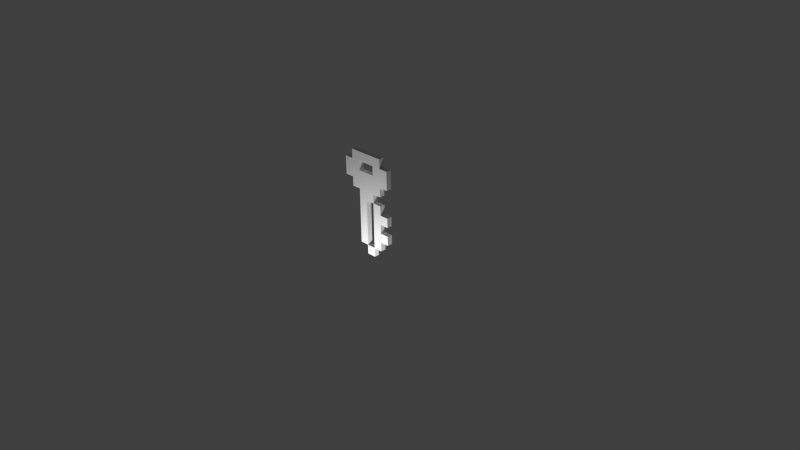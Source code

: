 # Source: llave.blend  (saved by Blender 2.76.0; exported with 4.5.12 LTS)
import bpy
from mathutils import Matrix  # noqa: F401  (used for matrix-valued properties, if any)

bpy.ops.wm.read_factory_settings(use_empty=True)
scene = bpy.context.scene
scene.name = 'Scene'

# ---- collections
col_collection_1 = bpy.data.collections.new('Collection 1'); scene.collection.children.link(col_collection_1)

# ---- materials (node trees are filled in below, after node groups)
mat_materialllave = bpy.data.materials.new('MaterialLlave')
mat_materialllave.alpha_threshold = 0.0
mat_materialllave.use_transparent_shadow = False
mat_materialllave.roughness = 0.5
mat_materialllave.line_color = (0.0, 0.0, 0.0, 1.0)

# ---- material node trees

# ---- world
world_world = bpy.data.worlds.new('World'); scene.world = world_world
world_world.color = (0.05088, 0.05088, 0.05088)
world_world.use_sun_shadow = False
world_world.sun_shadow_jitter_overblur = 0.0
world_world.cycles.sampling_method = 'MANUAL'
world_world.cycles.sample_map_resolution = 256

# ---- cameras
cam_camera = bpy.data.cameras.new('Camera')
cam_camera.clip_end = 100.0
cam_camera.lens = 35.0
cam_camera.sensor_width = 32.0
cam_camera.sensor_height = 18.0
cam_camera.ortho_scale = 7.314
cam_camera.dof.focus_distance = 0.0
cam_camera.dof.aperture_fstop = 128.0

# ---- lights
light_lamp = bpy.data.lights.new('Lamp', 'POINT')
light_lamp.transmission_factor = 0.0
light_lamp.cutoff_distance = 30.0
light_lamp.energy = 100.0
light_lamp.shadow_buffer_clip_start = 1.001
light_lamp.shadow_soft_size = 0.1
light_lamp.shadow_maximum_resolution = 0.006
light_lamp.use_absolute_resolution = True
light_lamp.cycles.use_multiple_importance_sampling = False

# ---- meshes
me_llave = bpy.data.meshes.new('Llave')
me_llave.from_pydata([(0.3125, 0.036, 0.375), (-0.1875, 0.036, 1.375), (-0.1875, 0.036, 0.375), (-0.1875, 0.036, 0.875), (0.3125, 0.036, 1.125), (0.0625, 0.036, 1.375), (0.3125, 0.036, 0.625), (0.0625, 0.036, 0.375), (-0.1875, 0.036, 0.125), (-0.1875, 0.036, 1.125), (-0.1875, 0.036, 0.625), (0.0625, 0.036, 0.875), (0.0625, 0.036, 0.625), (-0.4375, 0.036, 1.125), (0.0625, 0.036, 0.125), (0.0625, 0.036, 1.125), (0.3125, 0.036, 1.25), (0.3125, 0.036, 0.25), (-0.0625, 0.036, 1.375), (-0.0625, 0.036, 0.375), (-0.1875, 0.036, 0.25), (-0.1875, 0.036, 1.25), (-0.1875, 0.036, 0.75), (-0.0625, 0.036, 0.875), (-0.3125, 0.036, 1.375), (0.3125, 0.036, 1.0), (0.1875, 0.036, 1.375), (0.3125, 0.036, 0.5), (0.1875, 0.036, 0.375), (-0.1875, 0.036, 1.0), (-0.1875, 0.036, 0.5), (-0.3125, 0.036, 0.875), (0.1875, 0.036, 0.875), (0.0625, 0.036, 0.75), (0.0625, 0.036, 0.5), (-0.0625, 0.036, 0.625), (0.1875, 0.036, 0.625), (-0.4375, 0.036, 1.25), (-0.4375, 0.036, 1.0), (-0.3125, 0.036, 1.125), (0.0625, 0.036, 0.25), (0.0625, 0.036, 5.066e-07), (-0.0625, 0.036, 0.125), (0.1875, 0.036, 0.125), (0.0625, 0.036, 1.25), (0.0625, 0.036, 1.0), (-0.0625, 0.036, 1.125), (0.1875, 0.036, 1.125), (0.1875, 0.036, 1.0), (-0.0625, 0.036, 1.0), (-0.0625, 0.036, 1.25), (-0.0625, 0.036, 5.066e-07), (-0.0625, 0.036, 0.25), (-0.3125, 0.036, 1.0), (0.1875, 0.036, 0.5), (-0.0625, 0.036, 0.5), (-0.0625, 0.036, 0.75), (0.1875, 0.036, 0.75), (-0.3125, 0.036, 1.25), (0.1875, 0.036, 0.25), (0.1875, 0.036, 1.25), (0.3125, -0.036, 0.25), (0.3125, -0.036, 0.375), (-0.0625, -0.036, 1.375), (-0.1875, -0.036, 1.375), (-0.0625, -0.036, 0.375), (-0.1875, -0.036, 0.375), (-0.1875, -0.036, 0.25), (-0.1875, -0.036, 1.25), (-0.1875, -0.036, 0.75), (-0.1875, -0.036, 0.875), (-0.0625, -0.036, 0.875), (0.3125, -0.036, 1.0), (0.3125, -0.036, 1.125), (0.1875, -0.036, 1.375), (0.0625, -0.036, 1.375), (0.3125, -0.036, 0.5), (0.3125, -0.036, 0.625), (0.1875, -0.036, 0.375), (0.0625, -0.036, 0.375), (-0.1875, -0.036, 1.0), (-0.1875, -0.036, 1.125), (-0.1875, -0.036, 0.5), (-0.1875, -0.036, 0.625), (0.1875, -0.036, 0.875), (0.0625, -0.036, 0.875), (0.0625, -0.036, 0.75), (0.0625, -0.036, 0.5), (0.0625, -0.036, 0.625), (-0.0625, -0.036, 0.625), (0.1875, -0.036, 0.625), (-0.4375, -0.036, 1.0), (-0.4375, -0.036, 1.125), (-0.3125, -0.036, 1.125), (0.0625, -0.036, 0.25), (0.0625, -0.036, 5.121e-07), (0.0625, -0.036, 0.125), (-0.0625, -0.036, 0.125), (-0.1875, -0.036, 0.125), (0.1875, -0.036, 0.125), (0.0625, -0.036, 1.25), (0.0625, -0.036, 1.0), (0.0625, -0.036, 1.125), (-0.0625, -0.036, 1.125), (0.1875, -0.036, 1.125), (0.3125, -0.036, 1.25), (-0.3125, -0.036, 1.375), (-0.3125, -0.036, 0.875), (-0.4375, -0.036, 1.25), (0.1875, -0.036, 1.0), (-0.0625, -0.036, 1.0), (-0.0625, -0.036, 1.25), (-0.0625, -0.036, 5.121e-07), (-0.0625, -0.036, 0.25), (-0.3125, -0.036, 1.0), (0.1875, -0.036, 0.5), (-0.0625, -0.036, 0.5), (-0.0625, -0.036, 0.75), (0.1875, -0.036, 0.75), (-0.3125, -0.036, 1.25), (0.1875, -0.036, 0.25), (0.1875, -0.036, 1.25)], [], [(59, 28, 0, 17), (58, 24, 1, 21), (56, 23, 11, 33), (54, 36, 6, 27), (53, 39, 9, 29), (51, 42, 14, 41), (50, 18, 5, 44), (49, 46, 15, 45), (48, 47, 4, 25), (45, 15, 47, 48), (11, 45, 48, 32), (29, 9, 46, 49), (3, 29, 49, 23), (23, 49, 45, 11), (21, 1, 18, 50), (20, 2, 19, 52), (8, 20, 52, 42), (38, 13, 39, 53), (31, 53, 29, 3), (34, 12, 36, 54), (7, 34, 54, 28), (30, 10, 35, 55), (2, 30, 55, 19), (22, 3, 23, 56), (10, 22, 56, 35), (12, 33, 57, 36), (13, 37, 58, 39), (39, 58, 21, 9), (40, 7, 28, 59), (14, 40, 59, 43), (44, 5, 26, 60), (15, 44, 60, 47), (47, 60, 16, 4), (120, 61, 62, 78), (119, 68, 64, 106), (117, 86, 85, 71), (115, 76, 77, 90), (114, 80, 81, 93), (112, 95, 96, 97), (111, 100, 75, 63), (110, 101, 102, 103), (109, 72, 73, 104), (101, 109, 104, 102), (85, 84, 109, 101), (80, 110, 103, 81), (70, 71, 110, 80), (71, 85, 101, 110), (68, 111, 63, 64), (67, 113, 65, 66), (98, 97, 113, 67), (91, 114, 93, 92), (107, 70, 80, 114), (87, 115, 90, 88), (79, 78, 115, 87), (82, 116, 89, 83), (66, 65, 116, 82), (69, 117, 71, 70), (83, 89, 117, 69), (88, 90, 118, 86), (92, 93, 119, 108), (93, 81, 68, 119), (94, 120, 78, 79), (96, 99, 120, 94), (100, 121, 74, 75), (102, 104, 121, 100), (104, 73, 105, 121), (5, 18, 63, 75), (2, 20, 67, 66), (57, 33, 86, 118), (20, 8, 98, 67), (24, 58, 119, 106), (9, 21, 68, 81), (3, 22, 69, 70), (22, 10, 83, 69), (58, 37, 108, 119), (21, 50, 111, 68), (25, 4, 73, 72), (50, 44, 100, 111), (1, 24, 106, 64), (26, 5, 75, 74), (42, 51, 112, 97), (0, 28, 78, 62), (27, 6, 77, 76), (43, 59, 120, 99), (51, 41, 95, 112), (52, 19, 65, 113), (30, 2, 66, 82), (59, 17, 61, 120), (42, 52, 113, 97), (31, 3, 70, 107), (10, 30, 82, 83), (60, 26, 74, 121), (33, 12, 88, 86), (11, 32, 84, 85), (34, 7, 79, 87), (33, 11, 85, 86), (53, 31, 107, 114), (6, 36, 90, 77), (12, 34, 87, 88), (16, 60, 121, 105), (38, 53, 114, 91), (37, 13, 92, 108), (40, 14, 96, 94), (13, 38, 91, 92), (28, 54, 115, 78), (14, 42, 97, 96), (44, 15, 102, 100), (7, 40, 94, 79), (54, 27, 76, 115), (41, 14, 96, 95), (55, 35, 89, 116), (15, 46, 103, 102), (8, 42, 97, 98), (19, 55, 116, 65), (14, 43, 99, 96), (32, 48, 109, 84), (35, 56, 117, 89), (46, 9, 81, 103), (17, 0, 62, 61), (48, 25, 72, 109), (18, 1, 64, 63), (56, 33, 86, 117), (4, 16, 105, 73), (36, 57, 118, 90)])
_uv = me_llave.uv_layers.new(name='UVMap')
_uv.uv.foreach_set('vector', [0.6462, 0.1859, 0.6462, 0.2759, 0.73, 0.2589, 0.7362, 0.1859, 0.2956, 0.9042, 0.2956, 0.9941, 0.3809, 0.9957, 0.3817, 0.9104, 0.474, 0.5497, 0.474, 0.6358, 0.5686, 0.6358, 0.5702, 0.5474, 0.6462, 0.3659, 0.6462, 0.4558, 0.7315, 0.4427, 0.7354, 0.3806, 0.2933, 0.7304, 0.2863, 0.8157, 0.3809, 0.8157, 0.3809, 0.7258, 0.474, 0.005991, 0.474, 0.09596, 0.5686, 0.09596, 0.5686, 0.005991, 0.4748, 0.9104, 0.474, 0.9957, 0.5686, 0.9957, 0.5772, 0.9119, 0.474, 0.7258, 0.474, 0.8157, 0.5764, 0.8173, 0.5686, 0.7258, 0.6462, 0.7258, 0.6462, 0.8157, 0.7362, 0.8157, 0.7385, 0.7397, 0.5686, 0.7258, 0.5764, 0.8173, 0.6462, 0.8157, 0.6462, 0.7258, 0.5686, 0.6358, 0.5686, 0.7258, 0.6462, 0.7258, 0.6462, 0.6358, 0.3809, 0.7258, 0.3809, 0.8157, 0.474, 0.8157, 0.474, 0.7258, 0.3809, 0.6358, 0.3809, 0.7258, 0.474, 0.7258, 0.474, 0.6358, 0.474, 0.6358, 0.474, 0.7258, 0.5686, 0.7258, 0.5686, 0.6358, 0.3817, 0.9104, 0.3809, 0.9957, 0.474, 0.9957, 0.4748, 0.9104, 0.3809, 0.1859, 0.3809, 0.2759, 0.474, 0.2759, 0.474, 0.1859, 0.3809, 0.09596, 0.3809, 0.1859, 0.474, 0.1859, 0.474, 0.09596, 0.1987, 0.7289, 0.1987, 0.8188, 0.2863, 0.8157, 0.2933, 0.7304, 0.2933, 0.6404, 0.2933, 0.7304, 0.3809, 0.7258, 0.3809, 0.6358, 0.5686, 0.3659, 0.5702, 0.4535, 0.6462, 0.4558, 0.6462, 0.3659, 0.5686, 0.2759, 0.5686, 0.3659, 0.6462, 0.3659, 0.6462, 0.2759, 0.3809, 0.3659, 0.3809, 0.4558, 0.474, 0.4558, 0.474, 0.3659, 0.3809, 0.2759, 0.3809, 0.3659, 0.474, 0.3659, 0.474, 0.2759, 0.3809, 0.5458, 0.3809, 0.6358, 0.474, 0.6358, 0.474, 0.5497, 0.3809, 0.4558, 0.3809, 0.5458, 0.474, 0.5497, 0.474, 0.4558, 0.5702, 0.4535, 0.5702, 0.5474, 0.6462, 0.5458, 0.6462, 0.4558, 0.1987, 0.8188, 0.1963, 0.9057, 0.2956, 0.9042, 0.2863, 0.8157, 0.2863, 0.8157, 0.2956, 0.9042, 0.3817, 0.9104, 0.3809, 0.8157, 0.5686, 0.1859, 0.5686, 0.2759, 0.6462, 0.2759, 0.6462, 0.1859, 0.5686, 0.09596, 0.5686, 0.1859, 0.6462, 0.1859, 0.6462, 0.09596, 0.5772, 0.9119, 0.5686, 0.9957, 0.6462, 0.9957, 0.6462, 0.9057, 0.5764, 0.8173, 0.5772, 0.9119, 0.6462, 0.9057, 0.6462, 0.8157, 0.6462, 0.8157, 0.6462, 0.9057, 0.7362, 0.9057, 0.7362, 0.8157, 0.6462, 0.1859, 0.7362, 0.1859, 0.73, 0.2589, 0.6462, 0.2759, 0.2956, 0.9042, 0.3817, 0.9104, 0.3809, 0.9957, 0.2956, 0.9941, 0.474, 0.5497, 0.5702, 0.5474, 0.5686, 0.6358, 0.474, 0.6358, 0.6462, 0.3659, 0.7354, 0.3806, 0.7315, 0.4427, 0.6462, 0.4558, 0.2933, 0.7304, 0.3809, 0.7258, 0.3809, 0.8157, 0.2863, 0.8157, 0.474, 0.005991, 0.5686, 0.005991, 0.5686, 0.09596, 0.474, 0.09596, 0.4748, 0.9104, 0.5772, 0.9119, 0.5686, 0.9957, 0.474, 0.9957, 0.474, 0.7258, 0.5686, 0.7258, 0.5764, 0.8173, 0.474, 0.8157, 0.6462, 0.7258, 0.7385, 0.7397, 0.7362, 0.8157, 0.6462, 0.8157, 0.5686, 0.7258, 0.6462, 0.7258, 0.6462, 0.8157, 0.5764, 0.8173, 0.5686, 0.6358, 0.6462, 0.6358, 0.6462, 0.7258, 0.5686, 0.7258, 0.3809, 0.7258, 0.474, 0.7258, 0.474, 0.8157, 0.3809, 0.8157, 0.3809, 0.6358, 0.474, 0.6358, 0.474, 0.7258, 0.3809, 0.7258, 0.474, 0.6358, 0.5686, 0.6358, 0.5686, 0.7258, 0.474, 0.7258, 0.3817, 0.9104, 0.4748, 0.9104, 0.474, 0.9957, 0.3809, 0.9957, 0.3809, 0.1859, 0.474, 0.1859, 0.474, 0.2759, 0.3809, 0.2759, 0.3809, 0.09596, 0.474, 0.09596, 0.474, 0.1859, 0.3809, 0.1859, 0.1987, 0.7289, 0.2933, 0.7304, 0.2863, 0.8157, 0.1987, 0.8188, 0.2933, 0.6404, 0.3809, 0.6358, 0.3809, 0.7258, 0.2933, 0.7304, 0.5686, 0.3659, 0.6462, 0.3659, 0.6462, 0.4558, 0.5702, 0.4535, 0.5686, 0.2759, 0.6462, 0.2759, 0.6462, 0.3659, 0.5686, 0.3659, 0.3809, 0.3659, 0.474, 0.3659, 0.474, 0.4558, 0.3809, 0.4558, 0.3809, 0.2759, 0.474, 0.2759, 0.474, 0.3659, 0.3809, 0.3659, 0.3809, 0.5458, 0.474, 0.5497, 0.474, 0.6358, 0.3809, 0.6358, 0.3809, 0.4558, 0.474, 0.4558, 0.474, 0.5497, 0.3809, 0.5458, 0.5702, 0.4535, 0.6462, 0.4558, 0.6462, 0.5458, 0.5702, 0.5474, 0.1987, 0.8188, 0.2863, 0.8157, 0.2956, 0.9042, 0.1963, 0.9057, 0.2863, 0.8157, 0.3809, 0.8157, 0.3817, 0.9104, 0.2956, 0.9042, 0.5686, 0.1859, 0.6462, 0.1859, 0.6462, 0.2759, 0.5686, 0.2759, 0.5686, 0.09596, 0.6462, 0.09596, 0.6462, 0.1859, 0.5686, 0.1859, 0.5772, 0.9119, 0.6462, 0.9057, 0.6462, 0.9957, 0.5686, 0.9957, 0.5764, 0.8173, 0.6462, 0.8157, 0.6462, 0.9057, 0.5772, 0.9119, 0.6462, 0.8157, 0.7362, 0.8157, 0.7362, 0.9057, 0.6462, 0.9057, 0.5686, 0.9957, 0.474, 0.9957, 0.474, 0.9957, 0.5686, 0.9957, 0.3809, 0.2759, 0.3809, 0.1859, 0.3809, 0.1859, 0.3809, 0.2759, 0.6462, 0.5458, 0.5702, 0.5474, 0.5702, 0.5474, 0.6462, 0.5458, 0.3809, 0.1859, 0.3809, 0.09596, 0.3809, 0.09596, 0.3809, 0.1859, 0.2956, 0.9941, 0.2956, 0.9042, 0.2956, 0.9042, 0.2956, 0.9941, 0.3809, 0.8157, 0.3817, 0.9104, 0.3817, 0.9104, 0.3809, 0.8157, 0.3809, 0.6358, 0.3809, 0.5458, 0.3809, 0.5458, 0.3809, 0.6358, 0.3809, 0.5458, 0.3809, 0.4558, 0.3809, 0.4558, 0.3809, 0.5458, 0.2956, 0.9042, 0.1963, 0.9057, 0.1963, 0.9057, 0.2956, 0.9042, 0.3817, 0.9104, 0.4748, 0.9104, 0.4748, 0.9104, 0.3817, 0.9104, 0.7385, 0.7397, 0.7362, 0.8157, 0.7362, 0.8157, 0.7385, 0.7397, 0.4748, 0.9104, 0.5772, 0.9119, 0.5772, 0.9119, 0.4748, 0.9104, 0.3809, 0.9957, 0.2956, 0.9941, 0.2956, 0.9941, 0.3809, 0.9957, 0.6462, 0.9957, 0.5686, 0.9957, 0.5686, 0.9957, 0.6462, 0.9957, 0.474, 0.09596, 0.474, 0.005991, 0.474, 0.005991, 0.474, 0.09596, 0.73, 0.2589, 0.6462, 0.2759, 0.6462, 0.2759, 0.73, 0.2589, 0.7354, 0.3806, 0.7315, 0.4427, 0.7315, 0.4427, 0.7354, 0.3806, 0.6462, 0.09596, 0.6462, 0.1859, 0.6462, 0.1859, 0.6462, 0.09596, 0.474, 0.005991, 0.5686, 0.005991, 0.5686, 0.005991, 0.474, 0.005991, 0.474, 0.1859, 0.474, 0.2759, 0.474, 0.2759, 0.474, 0.1859, 0.3809, 0.3659, 0.3809, 0.2759, 0.3809, 0.2759, 0.3809, 0.3659, 0.6462, 0.1859, 0.7362, 0.1859, 0.7362, 0.1859, 0.6462, 0.1859, 0.474, 0.09596, 0.474, 0.1859, 0.474, 0.1859, 0.474, 0.09596, 0.2933, 0.6404, 0.3809, 0.6358, 0.3809, 0.6358, 0.2933, 0.6404, 0.3809, 0.4558, 0.3809, 0.3659, 0.3809, 0.3659, 0.3809, 0.4558, 0.6462, 0.9057, 0.6462, 0.9957, 0.6462, 0.9957, 0.6462, 0.9057, 0.5702, 0.5474, 0.5702, 0.4535, 0.5702, 0.4535, 0.5702, 0.5474, 0.5686, 0.6358, 0.6462, 0.6358, 0.6462, 0.6358, 0.5686, 0.6358, 0.5686, 0.3659, 0.5686, 0.2759, 0.5686, 0.2759, 0.5686, 0.3659, 0.5702, 0.5474, 0.5686, 0.6358, 0.5686, 0.6358, 0.5702, 0.5474, 0.2933, 0.7304, 0.2933, 0.6404, 0.2933, 0.6404, 0.2933, 0.7304, 0.7315, 0.4427, 0.6462, 0.4558, 0.6462, 0.4558, 0.7315, 0.4427, 0.5702, 0.4535, 0.5686, 0.3659, 0.5686, 0.3659, 0.5702, 0.4535, 0.7362, 0.9057, 0.6462, 0.9057, 0.6462, 0.9057, 0.7362, 0.9057, 0.1987, 0.7289, 0.2933, 0.7304, 0.2933, 0.7304, 0.1987, 0.7289, 0.1963, 0.9057, 0.1987, 0.8188, 0.1987, 0.8188, 0.1963, 0.9057, 0.5686, 0.1859, 0.5686, 0.09596, 0.5686, 0.09596, 0.5686, 0.1859, 0.1987, 0.8188, 0.1987, 0.7289, 0.1987, 0.7289, 0.1987, 0.8188, 0.6462, 0.2759, 0.6462, 0.3659, 0.6462, 0.3659, 0.6462, 0.2759, 0.5686, 0.09596, 0.474, 0.09596, 0.474, 0.09596, 0.5686, 0.09596, 0.5772, 0.9119, 0.5764, 0.8173, 0.5764, 0.8173, 0.5772, 0.9119, 0.5686, 0.2759, 0.5686, 0.1859, 0.5686, 0.1859, 0.5686, 0.2759, 0.6462, 0.3659, 0.7354, 0.3806, 0.7354, 0.3806, 0.6462, 0.3659, 0.5686, 0.005991, 0.5686, 0.09596, 0.5686, 0.09596, 0.5686, 0.005991, 0.474, 0.3659, 0.474, 0.4558, 0.474, 0.4558, 0.474, 0.3659, 0.5764, 0.8173, 0.474, 0.8157, 0.474, 0.8157, 0.5764, 0.8173, 0.3809, 0.09596, 0.474, 0.09596, 0.474, 0.09596, 0.3809, 0.09596, 0.474, 0.2759, 0.474, 0.3659, 0.474, 0.3659, 0.474, 0.2759, 0.5686, 0.09596, 0.6462, 0.09596, 0.6462, 0.09596, 0.5686, 0.09596, 0.6462, 0.6358, 0.6462, 0.7258, 0.6462, 0.7258, 0.6462, 0.6358, 0.474, 0.4558, 0.474, 0.5497, 0.474, 0.5497, 0.474, 0.4558, 0.474, 0.8157, 0.3809, 0.8157, 0.3809, 0.8157, 0.474, 0.8157, 0.7362, 0.1859, 0.73, 0.2589, 0.73, 0.2589, 0.7362, 0.1859, 0.6462, 0.7258, 0.7385, 0.7397, 0.7385, 0.7397, 0.6462, 0.7258, 0.474, 0.9957, 0.3809, 0.9957, 0.3809, 0.9957, 0.474, 0.9957, 0.474, 0.5497, 0.5702, 0.5474, 0.5702, 0.5474, 0.474, 0.5497, 0.7362, 0.8157, 0.7362, 0.9057, 0.7362, 0.9057, 0.7362, 0.8157, 0.6462, 0.4558, 0.6462, 0.5458, 0.6462, 0.5458, 0.6462, 0.4558])
me_llave.materials.append(mat_materialllave)
me_llave.use_remesh_preserve_volume = False
me_llave.use_remesh_preserve_attributes = False
me_llave.use_mirror_vertex_groups = False
me_llave.update()
arm_armature = bpy.data.armatures.new('Armature')  # bones are not reproduced

# ---- objects
ob_armature = bpy.data.objects.new('Armature', arm_armature)
ob_llave = bpy.data.objects.new('Llave', me_llave)
ob_lamp = bpy.data.objects.new('Lamp', light_lamp)
ob_camera = bpy.data.objects.new('Camera', cam_camera)

# ---- transforms, parenting, visibility, modifiers, constraints
ob_armature.location = (0.0, 0.0, 0.0)
ob_armature.lineart.crease_threshold = 0.0
ob_llave.parent = ob_armature
ob_llave.location = (0.0, 0.0, 0.0)
ob_llave.lineart.crease_threshold = 0.0
_vg = ob_llave.vertex_groups.new(name='HuesoLlave')
_vg.add([0, 1, 2, 3, 4, 5, 6, 7, 8, 9, 10, 11, 12, 13, 14, 15, 16, 17, 18, 19, 20, 21, 22, 23, 24, 25, 26, 27, 28, 29, 30, 31, 32, 33, 34, 35, 36, 37, 38, 39, 40, 41, 42, 43, 44, 45, 46, 47, 48, 49, 50, 51, 52, 53, 54, 55, 56, 57, 58, 59, 60, 61, 62, 63, 64, 65, 66, 67, 68, 69, 70, 71, 72, 73, 74, 75, 76, 77, 78, 79, 80, 81, 82, 83, 84, 85, 86, 87, 88, 89, 90, 91, 92, 93, 94, 95, 96, 97, 98, 99, 100, 101, 102, 103, 104, 105, 106, 107, 108, 109, 110, 111, 112, 113, 114, 115, 116, 117, 118, 119, 120, 121], 1.0, 'REPLACE')
_m = ob_llave.modifiers.new('Armature', 'ARMATURE')
_m.object = ob_armature
_m.use_deform_preserve_volume = True
_m.vertex_group = 'HuesoLlave'
ob_lamp.location = (0.5019, -0.9828, -0.4406)
ob_lamp.rotation_euler = (0.6503, 0.05522, 1.866)
ob_lamp.lock_rotations_4d = False
ob_lamp.empty_display_type = 'ARROWS'
ob_lamp.color = (0.0, 0.0, 0.0, 0.0)
ob_lamp.lineart.crease_threshold = 0.0
ob_camera.location = (7.481, -6.508, 5.344)
ob_camera.rotation_euler = (1.109, 0.01082, 0.8149)
ob_camera.lock_rotations_4d = False
ob_camera.empty_display_type = 'ARROWS'
ob_camera.color = (0.0, 0.0, 0.0, 0.0)
ob_camera.display_type = 'WIRE'
ob_camera.lineart.crease_threshold = 0.0

# ---- collection membership
col_collection_1.objects.link(ob_armature)
col_collection_1.objects.link(ob_llave)
col_collection_1.objects.link(ob_lamp)
col_collection_1.objects.link(ob_camera)

# ---- scene / render settings (as saved in the file)
scene.camera = ob_camera
scene.frame_start = 1; scene.frame_end = 15; scene.frame_set(8)
scene.render.engine = 'BLENDER_EEVEE_NEXT'
scene.render.resolution_percentage = 50
scene.render.dither_intensity = 0.0
scene.cycles.use_denoising = False
scene.cycles.samples = 10
scene.cycles.sampling_pattern = 'TABULATED_SOBOL'
scene.cycles.light_sampling_threshold = 0.0
scene.cycles.use_adaptive_sampling = False
scene.cycles.use_light_tree = False
scene.cycles.blur_glossy = 0.0
scene.cycles.pixel_filter_type = 'GAUSSIAN'
scene.cycles.sample_clamp_indirect = 0.0
scene.view_settings.view_transform = 'Standard'
bpy.context.view_layer.update()
